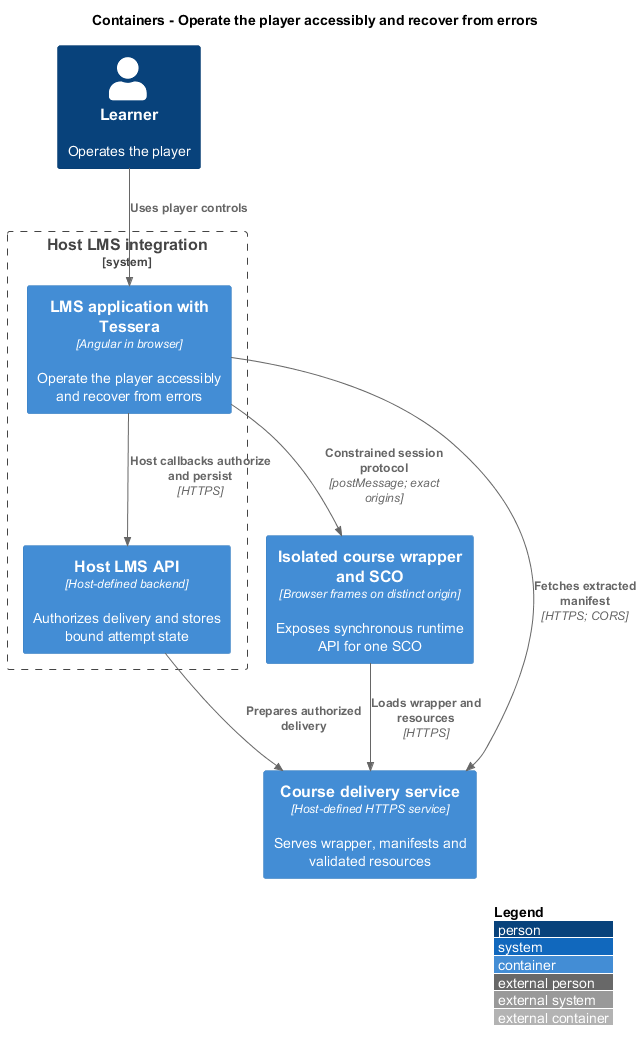

The diagram above was rendered by PlantUML. Its source (embedded in the PNG):
@startuml
!include <C4/C4_Container>
LAYOUT_WITH_LEGEND()
title Containers - Operate the player accessibly and recover from errors

Person(learner, "Learner", "Operates the player")
System_Boundary(lms, "Host LMS integration") {
  Container(frontend, "LMS application with Tessera", "Angular in browser", "Operate the player accessibly and recover from errors")
  Container(api, "Host LMS API", "Host-defined backend", "Authorizes delivery and stores bound attempt state")
}
Container(course, "Isolated course wrapper and SCO", "Browser frames on distinct origin", "Exposes synchronous runtime API for one SCO")
Container(delivery, "Course delivery service", "Host-defined HTTPS service", "Serves wrapper, manifests and validated resources")
Rel(learner, frontend, "Uses player controls")
Rel(frontend, api, "Host callbacks authorize and persist", "HTTPS")
Rel(frontend, course, "Constrained session protocol", "postMessage; exact origins")
Rel(frontend, delivery, "Fetches extracted manifest", "HTTPS; CORS")
Rel(course, delivery, "Loads wrapper and resources", "HTTPS")
Rel(api, delivery, "Prepares authorized delivery")
@enduml